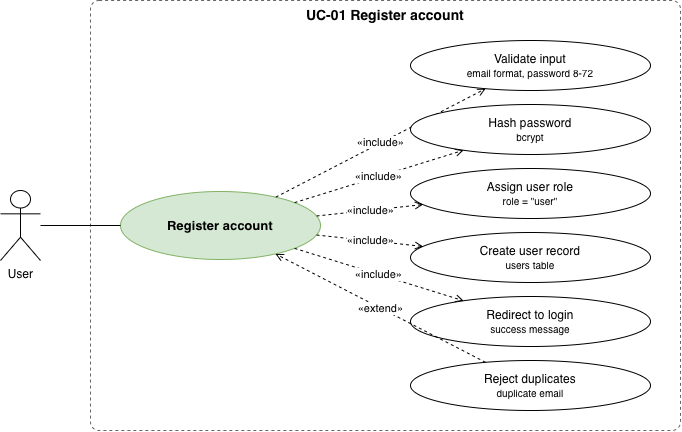

The diagram above was exported from draw.io. Its source (the exported page's mxGraphModel, read from the mxfile embedded in the PNG):
<mxGraphModel dx="699" dy="658" grid="1" gridSize="10" guides="1" tooltips="1" connect="1" arrows="1" fold="1" page="1" pageScale="1" pageWidth="900" pageHeight="700" math="0" shadow="0">
  <root>
    <mxCell id="0" />
    <mxCell id="1" parent="0" />
    <mxCell id="bnd" parent="1" style="rounded=1;whiteSpace=wrap;html=1;dashed=1;fillColor=none;strokeColor=#666666;verticalAlign=top;fontStyle=1;fontSize=14;arcSize=2;" value="UC-01 Register account" vertex="1">
      <mxGeometry height="430" width="590" x="140" y="20" as="geometry" />
    </mxCell>
    <mxCell id="pri" parent="1" style="ellipse;whiteSpace=wrap;html=1;fillColor=#d5e8d4;strokeColor=#82b366;fontStyle=1;fontSize=13;" value="Register account" vertex="1">
      <mxGeometry height="68" width="200" x="170" y="211" as="geometry" />
    </mxCell>
    <mxCell id="act0" parent="1" style="shape=umlActor;verticalLabelPosition=bottom;verticalAlign=top;html=1;outlineConnect=0;" value="User" vertex="1">
      <mxGeometry height="70" width="40" x="50" y="210" as="geometry" />
    </mxCell>
    <mxCell id="as0" edge="1" parent="1" source="act0" style="endArrow=none;html=1;" target="pri" value="">
      <mxGeometry relative="1" as="geometry" />
    </mxCell>
    <mxCell id="k0" parent="1" style="ellipse;whiteSpace=wrap;html=1;fontSize=12;" value="Validate input&lt;br&gt;&lt;font style=&quot;font-size:10px&quot;&gt;email format, password 8-72&lt;/font&gt;" vertex="1">
      <mxGeometry height="50" width="240" x="460" y="60" as="geometry" />
    </mxCell>
    <mxCell id="e0" edge="1" parent="1" source="pri" style="endArrow=open;endFill=0;dashed=1;html=1;fontSize=11;labelBackgroundColor=#ffffff;" target="k0" value="«include»">
      <mxGeometry relative="1" as="geometry" />
    </mxCell>
    <mxCell id="k1" parent="1" style="ellipse;whiteSpace=wrap;html=1;fontSize=12;" value="Hash password&lt;br&gt;&lt;font style=&quot;font-size:10px&quot;&gt;bcrypt&lt;/font&gt;" vertex="1">
      <mxGeometry height="50" width="240" x="460" y="124" as="geometry" />
    </mxCell>
    <mxCell id="e1" edge="1" parent="1" source="pri" style="endArrow=open;endFill=0;dashed=1;html=1;fontSize=11;labelBackgroundColor=#ffffff;" target="k1" value="«include»">
      <mxGeometry relative="1" as="geometry" />
    </mxCell>
    <mxCell id="k2" parent="1" style="ellipse;whiteSpace=wrap;html=1;fontSize=12;" value="Assign user role&lt;br&gt;&lt;font style=&quot;font-size:10px&quot;&gt;role = &quot;user&quot;&lt;/font&gt;" vertex="1">
      <mxGeometry height="50" width="240" x="460" y="188" as="geometry" />
    </mxCell>
    <mxCell id="e2" edge="1" parent="1" source="pri" style="endArrow=open;endFill=0;dashed=1;html=1;fontSize=11;labelBackgroundColor=#ffffff;" target="k2" value="«include»">
      <mxGeometry relative="1" as="geometry" />
    </mxCell>
    <mxCell id="k3" parent="1" style="ellipse;whiteSpace=wrap;html=1;fontSize=12;" value="Create user record&lt;br&gt;&lt;font style=&quot;font-size:10px&quot;&gt;users table&lt;/font&gt;" vertex="1">
      <mxGeometry height="50" width="240" x="460" y="252" as="geometry" />
    </mxCell>
    <mxCell id="e3" edge="1" parent="1" source="pri" style="endArrow=open;endFill=0;dashed=1;html=1;fontSize=11;labelBackgroundColor=#ffffff;" target="k3" value="«include»">
      <mxGeometry relative="1" as="geometry" />
    </mxCell>
    <mxCell id="k4" parent="1" style="ellipse;whiteSpace=wrap;html=1;fontSize=12;" value="Redirect to login&lt;br&gt;&lt;font style=&quot;font-size:10px&quot;&gt;success message&lt;/font&gt;" vertex="1">
      <mxGeometry height="50" width="240" x="460" y="316" as="geometry" />
    </mxCell>
    <mxCell id="e4" edge="1" parent="1" source="pri" style="endArrow=open;endFill=0;dashed=1;html=1;fontSize=11;labelBackgroundColor=#ffffff;" target="k4" value="«include»">
      <mxGeometry relative="1" as="geometry" />
    </mxCell>
    <mxCell id="k5" parent="1" style="ellipse;whiteSpace=wrap;html=1;fontSize=12;" value="Reject duplicates&lt;br&gt;&lt;font style=&quot;font-size:10px&quot;&gt;duplicate email&lt;/font&gt;" vertex="1">
      <mxGeometry height="50" width="240" x="460" y="380" as="geometry" />
    </mxCell>
    <mxCell id="e5" edge="1" parent="1" source="k5" style="endArrow=open;endFill=0;dashed=1;html=1;fontSize=11;labelBackgroundColor=#ffffff;" target="pri" value="«extend»">
      <mxGeometry relative="1" as="geometry" />
    </mxCell>
  </root>
</mxGraphModel>